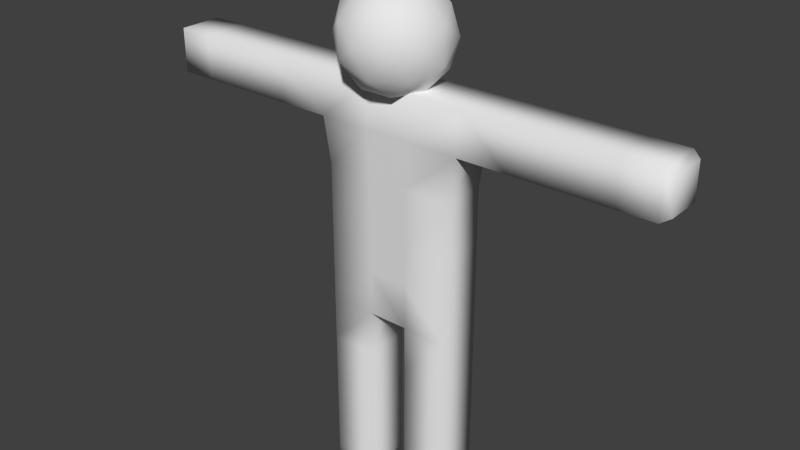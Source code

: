 # Source: StickMan.blend  (saved by Blender 2.74.0; exported with 4.5.12 LTS)
import bpy
from mathutils import Matrix  # noqa: F401  (used for matrix-valued properties, if any)

bpy.ops.wm.read_factory_settings(use_empty=True)
scene = bpy.context.scene
scene.name = 'Scene'

# ---- collections
col_collection_1 = bpy.data.collections.new('Collection 1'); scene.collection.children.link(col_collection_1)

# ---- materials (node trees are filled in below, after node groups)
mat_material = bpy.data.materials.new('Material')
mat_material.alpha_threshold = 0.0
mat_material.use_transparent_shadow = False
mat_material.roughness = 0.5
mat_material.line_color = (0.0, 0.0, 0.0, 1.0)

# ---- material node trees

# ---- world
world_world = bpy.data.worlds.new('World'); scene.world = world_world
world_world.color = (0.05088, 0.05088, 0.05088)
world_world.use_sun_shadow = False
world_world.sun_shadow_jitter_overblur = 0.0
world_world.cycles.sampling_method = 'MANUAL'
world_world.cycles.sample_map_resolution = 256

# ---- meshes
me_cube = bpy.data.meshes.new('Cube')
me_cube.from_pydata([(-0.2612, -3.296, -0.3725), (-0.2612, -3.896, -0.3725), (-0.8876, -3.896, -0.3725), (-0.8876, -3.296, -0.3725), (-0.2612, -3.296, 0.2275), (-0.2612, -3.896, 0.2275), (-0.8876, -3.896, 0.2275), (-0.8876, -3.296, 0.2275), (-0.2612, -2.696, -0.3725), (-0.8876, -2.696, -0.3725), (-0.2612, -2.696, 0.2275), (-0.8876, -2.696, 0.2275), (-0.2612, -2.096, -0.3725), (-0.8876, -2.096, -0.3725), (-0.2612, -2.096, 0.2275), (-0.8876, -2.096, 0.2275), (-0.2612, -1.496, -0.3725), (-0.8876, -1.496, -0.3725), (-0.2612, -1.496, 0.2275), (-0.8876, -1.496, 0.2275), (-0.2612, -0.8958, -0.3725), (-0.8876, -0.8958, -0.3725), (-0.2612, -0.8958, 0.2275), (-0.8876, -0.8958, 0.2275), (0.2759, -1.496, -0.3725), (0.2759, -1.496, 0.2275), (0.2759, -0.8958, -0.3725), (0.2759, -0.8958, 0.2275), (0.9023, -1.496, -0.3725), (0.9023, -1.496, 0.2275), (0.9023, -0.8958, -0.3725), (0.9023, -0.8958, 0.2275), (0.2759, -2.096, -0.3725), (0.2759, -2.096, 0.2275), (0.9023, -2.096, -0.3725), (0.9023, -2.096, 0.2275), (0.2759, -2.696, -0.3725), (0.2759, -2.696, 0.2275), (0.9023, -2.696, -0.3725), (0.9023, -2.696, 0.2275), (0.2759, -3.296, -0.3725), (0.2759, -3.296, 0.2275), (0.9023, -3.296, -0.3725), (0.9023, -3.296, 0.2275), (0.2759, -3.896, -0.3725), (0.2759, -3.896, 0.2275), (0.9023, -3.896, -0.3725), (0.9023, -3.896, 0.2275), (-0.2612, -0.2958, -0.3725), (-0.8876, -0.2958, -0.3725), (-0.2612, -0.2958, 0.2275), (-0.8876, -0.2958, 0.2275), (0.2759, -0.2958, -0.3725), (0.2759, -0.2958, 0.2275), (0.9023, -0.2958, -0.3725), (0.9023, -0.2958, 0.2275), (-0.2659, 0.4042, -0.3725), (-0.8868, 0.4042, -0.3725), (-0.2612, 0.4042, 0.2275), (-0.8876, 0.4042, 0.2275), (0.2903, 0.4042, -0.3725), (0.2759, 0.4042, 0.2275), (0.9023, 0.4042, -0.3725), (0.9023, 0.4042, 0.2275), (-0.2946, 1.004, -0.3725), (-0.9943, 1.004, -0.3725), (-0.2946, 1.004, 0.2275), (-0.9943, 1.004, 0.2275), (0.3054, 1.004, -0.3725), (0.3054, 1.004, 0.2275), (1.005, 1.004, -0.3725), (1.005, 1.004, 0.2275), (-0.2946, 1.604, -0.3725), (-0.9943, 1.604, -0.3725), (-0.2946, 1.604, 0.2275), (-0.9943, 1.604, 0.2275), (0.3054, 1.604, -0.3725), (0.3054, 1.604, 0.2275), (1.005, 1.604, -0.3725), (1.005, 1.604, 0.2275), (-1.661, 1.004, -0.3725), (-1.661, 1.004, 0.2275), (-1.661, 1.604, -0.3725), (-1.661, 1.604, 0.2275), (-2.327, 1.004, -0.3725), (-2.327, 1.004, 0.2275), (-2.327, 1.604, -0.3725), (-2.327, 1.604, 0.2275), (-2.994, 1.004, -0.3725), (-2.994, 1.004, 0.2275), (-2.994, 1.604, -0.3725), (-2.994, 1.604, 0.2275), (-3.581, 1.1, -0.2768), (-3.581, 1.1, 0.1317), (-3.581, 1.508, -0.2768), (-3.581, 1.508, 0.1317), (1.672, 1.004, -0.3725), (1.672, 1.004, 0.2275), (1.672, 1.604, -0.3725), (1.672, 1.604, 0.2275), (2.338, 1.004, -0.3725), (2.338, 1.004, 0.2275), (2.338, 1.604, -0.3725), (2.338, 1.604, 0.2275), (3.005, 1.004, -0.3725), (3.005, 1.004, 0.2275), (3.005, 1.604, -0.3725), (3.005, 1.604, 0.2275), (3.592, 1.068, -0.3089), (3.592, 1.068, 0.1639), (3.592, 1.541, -0.3089), (3.592, 1.541, 0.1639), (-0.2612, -4.496, -0.3725), (-0.8876, -4.496, -0.3725), (-0.2612, -4.496, 0.2275), (-0.8876, -4.496, 0.2275), (0.2759, -4.496, -0.3725), (0.2759, -4.496, 0.2275), (0.9023, -4.496, -0.3725), (0.9023, -4.496, 0.2275), (-0.01556, 2.17, -0.6887), (0.5115, 1.787, -0.2861), (-0.2169, 1.551, -0.2861), (-0.6671, 2.17, -0.2861), (-0.2169, 2.79, -0.2861), (0.5115, 2.553, -0.2861), (0.1858, 1.551, 0.3655), (-0.5426, 1.787, 0.3655), (-0.5426, 2.553, 0.3655), (0.1858, 2.79, 0.3655), (0.6359, 2.17, 0.3654), (-0.01556, 2.17, 0.7681), (-0.1339, 1.806, -0.5799), (0.2942, 1.945, -0.5799), (0.1759, 1.581, -0.3433), (0.6041, 2.17, -0.3433), (0.2942, 2.395, -0.5799), (-0.3985, 2.17, -0.5799), (-0.5168, 1.806, -0.3433), (-0.1339, 2.534, -0.5799), (-0.5168, 2.534, -0.3433), (0.1759, 2.76, -0.3433), (0.6772, 1.945, 0.03969), (0.6772, 2.395, 0.03969), (-0.01556, 1.442, 0.03969), (0.4126, 1.581, 0.03969), (-0.7083, 1.945, 0.03969), (-0.4437, 1.581, 0.03969), (-0.4437, 2.76, 0.03969), (-0.7083, 2.395, 0.03969), (0.4126, 2.76, 0.03969), (-0.01556, 2.899, 0.03969), (0.4857, 1.806, 0.4226), (-0.207, 1.581, 0.4226), (-0.6352, 2.17, 0.4226), (-0.207, 2.76, 0.4226), (0.4857, 2.534, 0.4226), (0.1028, 1.806, 0.6593), (0.3674, 2.17, 0.6593), (-0.3254, 1.945, 0.6593), (-0.3254, 2.395, 0.6593), (0.1028, 2.534, 0.6593), (-3.476, 1.604, -0.3725), (-3.476, 1.004, -0.3725), (-3.476, 1.004, 0.2275), (-3.476, 1.604, 0.2275), (3.483, 1.004, -0.3725), (3.483, 1.604, -0.3725), (3.483, 1.604, 0.2275), (3.483, 1.004, 0.2275)], [], [(0, 1, 2, 3), (4, 7, 6, 5), (0, 4, 5, 1), (44, 46, 118, 116), (2, 6, 7, 3), (7, 4, 10, 11), (11, 10, 14, 15), (3, 7, 11, 9), (4, 0, 8, 10), (0, 3, 9, 8), (15, 14, 18, 19), (9, 11, 15, 13), (10, 8, 12, 14), (8, 9, 13, 12), (19, 18, 22, 23), (13, 15, 19, 17), (14, 12, 16, 18), (12, 13, 17, 16), (31, 30, 54, 55), (17, 19, 23, 21), (16, 20, 26, 24), (16, 17, 21, 20), (24, 26, 30, 28), (22, 18, 25, 27), (30, 26, 52, 54), (18, 16, 24, 25), (29, 28, 30, 31), (27, 25, 29, 31), (27, 31, 55, 53), (29, 25, 33, 35), (35, 33, 37, 39), (24, 28, 34, 32), (28, 29, 35, 34), (25, 24, 32, 33), (39, 37, 41, 43), (32, 34, 38, 36), (34, 35, 39, 38), (33, 32, 36, 37), (43, 41, 45, 47), (36, 38, 42, 40), (38, 39, 43, 42), (37, 36, 40, 41), (47, 45, 117, 119), (40, 42, 46, 44), (42, 43, 47, 46), (41, 40, 44, 45), (55, 54, 62, 63), (54, 52, 60, 62), (53, 55, 63, 61), (22, 27, 53, 50), (26, 20, 48, 52), (23, 22, 50, 51), (21, 23, 51, 49), (20, 21, 49, 48), (63, 62, 70, 71), (62, 60, 68, 70), (61, 63, 71, 69), (50, 53, 61, 58), (52, 48, 56, 60), (51, 50, 58, 59), (49, 51, 59, 57), (48, 49, 57, 56), (70, 78, 98, 96), (70, 68, 76, 78), (69, 71, 79, 77), (58, 61, 69, 66), (60, 56, 64, 68), (59, 58, 66, 67), (57, 59, 67, 65), (56, 57, 65, 64), (74, 72, 73, 75), (72, 74, 77, 76), (76, 77, 79, 78), (66, 69, 77, 74), (68, 64, 72, 76), (67, 66, 74, 75), (73, 65, 80, 82), (64, 65, 73, 72), (82, 80, 84, 86), (67, 75, 83, 81), (75, 73, 82, 83), (65, 67, 81, 80), (86, 84, 88, 90), (81, 83, 87, 85), (83, 82, 86, 87), (80, 81, 85, 84), (162, 163, 92, 94), (85, 87, 91, 89), (87, 86, 90, 91), (84, 85, 89, 88), (92, 93, 95, 94), (164, 165, 95, 93), (165, 162, 94, 95), (163, 164, 93, 92), (96, 98, 102, 100), (78, 79, 99, 98), (71, 70, 96, 97), (79, 71, 97, 99), (100, 102, 106, 104), (98, 99, 103, 102), (97, 96, 100, 101), (99, 97, 101, 103), (166, 167, 110, 108), (102, 103, 107, 106), (101, 100, 104, 105), (103, 101, 105, 107), (109, 108, 110, 111), (167, 168, 111, 110), (169, 166, 108, 109), (168, 169, 109, 111), (112, 114, 115, 113), (117, 116, 118, 119), (46, 47, 119, 118), (45, 44, 116, 117), (5, 6, 115, 114), (6, 2, 113, 115), (1, 5, 114, 112), (2, 1, 112, 113), (120, 133, 132), (121, 133, 135), (120, 132, 137), (120, 137, 139), (120, 139, 136), (121, 135, 142), (122, 134, 144), (123, 138, 146), (124, 140, 148), (125, 141, 150), (121, 142, 145), (122, 144, 147), (123, 146, 149), (124, 148, 151), (125, 150, 143), (126, 152, 157), (127, 153, 159), (128, 154, 160), (129, 155, 161), (130, 156, 158), (132, 134, 122), (132, 133, 134), (133, 121, 134), (135, 136, 125), (135, 133, 136), (133, 120, 136), (137, 138, 123), (137, 132, 138), (132, 122, 138), (139, 140, 124), (139, 137, 140), (137, 123, 140), (136, 141, 125), (136, 139, 141), (139, 124, 141), (142, 143, 130), (142, 135, 143), (135, 125, 143), (144, 145, 126), (144, 134, 145), (134, 121, 145), (146, 147, 127), (146, 138, 147), (138, 122, 147), (148, 149, 128), (148, 140, 149), (140, 123, 149), (150, 151, 129), (150, 141, 151), (141, 124, 151), (145, 152, 126), (145, 142, 152), (142, 130, 152), (147, 153, 127), (147, 144, 153), (144, 126, 153), (149, 154, 128), (149, 146, 154), (146, 127, 154), (151, 155, 129), (151, 148, 155), (148, 128, 155), (143, 156, 130), (143, 150, 156), (150, 129, 156), (157, 158, 131), (157, 152, 158), (152, 130, 158), (159, 157, 131), (159, 153, 157), (153, 126, 157), (160, 159, 131), (160, 154, 159), (154, 127, 159), (161, 160, 131), (161, 155, 160), (155, 128, 160), (158, 161, 131), (158, 156, 161), (156, 129, 161), (90, 88, 163, 162), (89, 91, 165, 164), (91, 90, 162, 165), (88, 89, 164, 163), (104, 106, 167, 166), (106, 107, 168, 167), (105, 104, 166, 169), (107, 105, 169, 168)])
me_cube.polygons.foreach_set('use_smooth', [True] * 206)
me_cube.materials.append(mat_material)
me_cube.use_remesh_preserve_volume = False
me_cube.use_remesh_preserve_attributes = False
me_cube.use_mirror_vertex_groups = False
me_cube.update()
arm_armature = bpy.data.armatures.new('Armature')  # bones are not reproduced

# ---- objects
ob_armature = bpy.data.objects.new('Armature', arm_armature)
ob_cube = bpy.data.objects.new('Cube', me_cube)

# ---- transforms, parenting, visibility, modifiers, constraints
ob_armature.location = (-0.03625, 0.01036, -0.2809)
ob_armature.show_in_front = True
ob_armature.lineart.crease_threshold = 0.0
ob_cube.parent = ob_armature
ob_cube.matrix_parent_inverse = Matrix(((1.0, 0.0, 0.0, 0.03625), (0.0, 1.0, 0.0, -0.01036), (0.0, 0.0, 1.0, 0.2809), (0.0, 0.0, 0.0, 1.0)))
ob_cube.location = (-0.03727, -0.0303, 0.1977)
ob_cube.rotation_euler = (1.571, 0.0, 0.0)
ob_cube.scale = (0.4178, 0.4178, 0.4178)
ob_cube.lock_rotations_4d = False
ob_cube.empty_display_type = 'ARROWS'
ob_cube.lineart.crease_threshold = 0.0
_vg = ob_cube.vertex_groups.new(name='Hip_L')
for _i, _w in zip([20, 22, 24, 25, 26, 27, 28, 29, 30, 31, 48, 52, 53, 54, 55], [0.0, 0.0, 0.06163, 0.0574, 0.0, 0.0, 0.01937, 0.0272, 0.04963, 0.04864, 0.0, 0.0, 0.0, 0.0, 0.0]): _vg.add([_i], _w, 'REPLACE')
_vg = ob_cube.vertex_groups.new(name='Thigh_L')
for _i, _w in zip([16, 18, 24, 25, 26, 27, 28, 29, 30, 31, 32, 33, 34, 35, 36, 37, 38, 39, 40, 41, 42, 43, 53, 54, 55], [0.05716, 0.06641, 0.859, 0.8668, 0.0, 0.0, 0.7749, 0.7586, 0.0, 0.0, 0.9921, 0.9907, 0.993, 0.9909, 0.9589, 0.9496, 0.9362, 0.93, 0.03166, 0.05004, 0.06365, 0.06975, 0.001189, 0.1041, 0.1044]): _vg.add([_i], _w, 'REPLACE')
_vg = ob_cube.vertex_groups.new(name='Shin_L')
for _i, _w in zip([36, 37, 38, 39, 40, 41, 42, 43, 44, 45, 46, 47, 116, 117, 118, 119], [0.03164, 0.05002, 0.06361, 0.06971, 0.9592, 0.9499, 0.9363, 0.9302, 0.9978, 0.9968, 0.9951, 0.9942, 0.9998, 0.9996, 0.9992, 0.9992]): _vg.add([_i], _w, 'REPLACE')
_vg = ob_cube.vertex_groups.new(name='Hip_R')
for _i, _w in zip([14, 16, 17, 18, 19, 20, 21, 22, 23, 25, 26, 27, 48, 49, 50, 51], [0.0198, 0.1155, 0.0373, 0.6927, 0.08984, 0.0, 0.04021, 0.0, 0.04021, 0.04697, 0.062, 0.05247, 0.0, 0.0, 0.0, 0.0]): _vg.add([_i], _w, 'REPLACE')
_vg = ob_cube.vertex_groups.new(name='Thigh_R')
for _i, _w in zip([0, 3, 4, 7, 8, 9, 10, 11, 12, 13, 14, 15, 16, 17, 18, 19, 20, 21, 22, 23, 24, 48, 49, 50, 51], [0.03459, 0.06118, 0.05088, 0.06835, 0.9576, 0.9373, 0.9473, 0.9309, 0.9882, 0.9914, 0.9579, 0.9891, 0.6112, 0.9465, 0.02165, 0.898, 0.0, 0.0, 0.0, 0.0, 0.05448, 0.0, 0.0, 0.0, 0.0]): _vg.add([_i], _w, 'REPLACE')
_vg = ob_cube.vertex_groups.new(name='Shin_R')
for _i, _w in zip([0, 1, 2, 3, 4, 5, 6, 7, 8, 9, 10, 11, 112, 113, 114, 115], [0.9577, 0.9977, 0.9952, 0.9388, 0.949, 0.9968, 0.9944, 0.9316, 0.03379, 0.06229, 0.05091, 0.06848, 0.9998, 0.9994, 0.9996, 0.9991]): _vg.add([_i], _w, 'REPLACE')
_vg = ob_cube.vertex_groups.new(name='Spine4')
for _i, _w in zip([20, 21, 22, 23, 26, 27, 30, 31], [0.2, 0.2, 0.2, 0.2, 0.2, 0.2, 0.2, 0.2]): _vg.add([_i], _w, 'REPLACE')
_vg = ob_cube.vertex_groups.new(name='Spine3')
for _i, _w in zip([20, 21, 22, 23, 26, 27, 30, 31, 48, 49, 50, 51, 52, 53, 54, 55, 56, 57, 58, 59, 60, 61, 62, 63], [0.07496, 0.0313, 0.08086, 0.035, 0.07504, 0.08033, 0.03337, 0.03615, 0.7716, 0.5875, 0.7573, 0.5857, 0.7677, 0.7537, 0.5848, 0.583, 0.08872, 0.1294, 0.09369, 0.1298, 0.09024, 0.09442, 0.1298, 0.1304]): _vg.add([_i], _w, 'REPLACE')
_vg = ob_cube.vertex_groups.new(name='Spine2')
for _i, _w in zip([48, 49, 50, 51, 52, 53, 54, 55, 56, 57, 58, 59, 60, 61, 62, 63, 64, 65, 66, 67, 68, 69, 70, 71, 72, 74, 76, 77], [0.09801, 0.1431, 0.1035, 0.1447, 0.09936, 0.105, 0.1446, 0.1446, 0.8517, 0.6214, 0.838, 0.6279, 0.8461, 0.8382, 0.6268, 0.618, 0.7691, 0.09659, 0.7617, 0.1093, 0.7711, 0.7523, 0.1063, 0.1006, 0.03838, 0.05604, 0.03801, 0.05585]): _vg.add([_i], _w, 'REPLACE')
_vg = ob_cube.vertex_groups.new(name='Spine1')
_vg = ob_cube.vertex_groups.new(name='Shoulder_R')
for _i, _w in zip([49, 51, 56, 57, 58, 59, 64, 65, 66, 67, 72, 73, 74, 75, 76, 77, 80, 81, 82, 83, 122, 126, 132, 134, 144, 147, 153], [0.02295, 0.02149, 0.01915, 0.1884, 0.03027, 0.1799, 0.0, 0.8324, 0.0, 0.8077, 0.0, 0.9611, 0.0, 0.9462, 0.009418, 0.0251, 0.03286, 0.04326, 0.009896, 0.02475, 0.0, 0.0, 0.0, 0.0, 0.0, 0.0, 0.0]): _vg.add([_i], _w, 'REPLACE')
_vg = ob_cube.vertex_groups.new(name='Arm_R')
for _i, _w in zip([65, 67, 73, 75, 80, 81, 82, 83, 84, 85, 86, 87, 88, 89, 90, 91, 162, 163, 164, 165], [0.05533, 0.06495, 0.01091, 0.03152, 0.952, 0.9445, 0.9684, 0.9605, 0.9553, 0.9486, 0.9685, 0.9599, 0.04942, 0.0567, 0.02135, 0.03987, 0.01068, 0.02471, 0.02835, 0.01993]): _vg.add([_i], _w, 'REPLACE')
_vg = ob_cube.vertex_groups.new(name='Hand_R')
for _i, _w in zip([84, 85, 86, 87, 88, 89, 90, 91, 92, 93, 94, 95, 162, 163, 164, 165], [0.03524, 0.04748, 0.01097, 0.02699, 0.9502, 0.9431, 0.9643, 0.955, 0.9947, 0.994, 0.9976, 0.9959, 0.9809, 0.9724, 0.9686, 0.9755]): _vg.add([_i], _w, 'REPLACE')
_vg = ob_cube.vertex_groups.new(name='Shoulder_L')
for _i, _w in zip([54, 55, 60, 61, 62, 63, 68, 69, 70, 71, 72, 74, 76, 77, 78, 79, 96, 97, 98, 99, 122, 126, 134, 144, 145, 153, 157], [0.0222, 0.02394, 0.02628, 0.02725, 0.1813, 0.1889, 0.1486, 0.163, 0.814, 0.8238, 0.009602, 0.02473, 0.7241, 0.7035, 0.959, 0.9504, 0.0316, 0.04449, 0.009283, 0.02554, 0.0, 0.0, 0.0, 0.0, 0.0, 0.0, 0.0]): _vg.add([_i], _w, 'REPLACE')
_vg = ob_cube.vertex_groups.new(name='Arm_L')
for _i, _w in zip([70, 71, 78, 79, 96, 97, 98, 99, 100, 101, 102, 103, 104, 105, 106, 107, 166, 167, 168, 169], [0.06248, 0.05861, 0.01325, 0.02624, 0.9518, 0.9448, 0.969, 0.9598, 0.9553, 0.9486, 0.9685, 0.9599, 0.04933, 0.05674, 0.02136, 0.03989, 0.02467, 0.01068, 0.01994, 0.02837]): _vg.add([_i], _w, 'REPLACE')
_vg = ob_cube.vertex_groups.new(name='Hand_L')
for _i, _w in zip([100, 101, 102, 103, 104, 105, 106, 107, 108, 109, 110, 111, 166, 167, 168, 169], [0.03525, 0.04748, 0.01097, 0.02699, 0.9502, 0.9431, 0.9643, 0.955, 0.9955, 0.9934, 0.9974, 0.996, 0.9729, 0.9808, 0.9755, 0.9683]): _vg.add([_i], _w, 'REPLACE')
_vg = ob_cube.vertex_groups.new(name='Neck')
for _i, _w in zip([64, 66, 68, 69, 72, 74, 76, 77, 122, 126, 134, 144, 145, 147, 153], [0.2, 0.2, 0.2, 0.2, 0.2, 0.2, 0.06098, 0.06098, 0.2, 0.09821, 0.03109, 0.5724, 0.1093, 0.1976, 0.2]): _vg.add([_i], _w, 'REPLACE')
_vg = ob_cube.vertex_groups.new(name='Head')
_vg.add([120, 121, 122, 123, 124, 125, 126, 127, 128, 129, 130, 131, 132, 133, 134, 135, 136, 137, 138, 139, 140, 141, 142, 143, 144, 145, 146, 147, 148, 149, 150, 151, 152, 153, 154, 155, 156, 157, 158, 159, 160, 161], 1.0, 'REPLACE')
_m = ob_cube.modifiers.new('Armature', 'ARMATURE')
_m.object = ob_armature

# ---- collection membership
col_collection_1.objects.link(ob_armature)
col_collection_1.objects.link(ob_cube)

# ---- scene / render settings (as saved in the file)
scene.frame_start = 1; scene.frame_end = 19; scene.frame_set(2)
scene.render.engine = 'BLENDER_EEVEE_NEXT'
scene.render.resolution_percentage = 50
scene.render.dither_intensity = 0.0
scene.cycles.use_denoising = False
scene.cycles.samples = 10
scene.cycles.sampling_pattern = 'TABULATED_SOBOL'
scene.cycles.light_sampling_threshold = 0.0
scene.cycles.use_adaptive_sampling = False
scene.cycles.use_light_tree = False
scene.cycles.blur_glossy = 0.0
scene.cycles.volume_bounces = 1
scene.cycles.pixel_filter_type = 'GAUSSIAN'
scene.cycles.sample_clamp_indirect = 0.0
scene.view_settings.view_transform = 'Standard'
bpy.context.view_layer.update()

# ---- added for rendering (the .blend has no active camera and no usable light): camera, sun
cam_auto = bpy.data.cameras.new('AutoCamera')
cam_auto.lens = 50.0
cam_auto.sensor_width = 36.0
cam_auto.clip_end = 1000.0
ob_auto_camera = bpy.data.objects.new('AutoCamera', cam_auto)
scene.collection.objects.link(ob_auto_camera)
ob_auto_camera.location = (3.18763, -3.89258, 2.67435)
ob_auto_camera.rotation_euler = (1.09748, -7.21219e-08, 0.694738)
scene.camera = ob_auto_camera
light_auto_sun = bpy.data.lights.new('AutoSun', 'SUN')
light_auto_sun.energy = 3.0
light_auto_sun.angle = 0.0523599
ob_auto_sun = bpy.data.objects.new('AutoSun', light_auto_sun)
scene.collection.objects.link(ob_auto_sun)
ob_auto_sun.rotation_euler = (0.872665, 0.174533, 0.523599)
bpy.context.view_layer.update()
